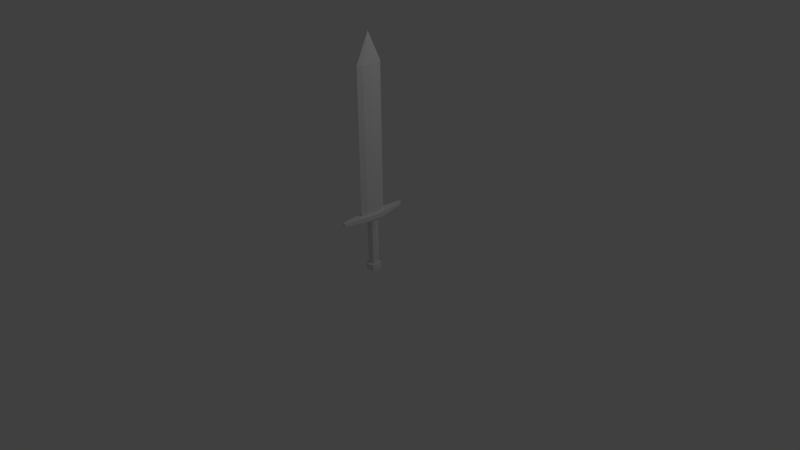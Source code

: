 # Source: sword_template.blend  (saved by Blender 2.66.0; exported with 4.5.12 LTS)
import bpy
from mathutils import Matrix  # noqa: F401  (used for matrix-valued properties, if any)

bpy.ops.wm.read_factory_settings(use_empty=True)
scene = bpy.context.scene
scene.name = 'Scene'

# ---- collections
col_collection_1 = bpy.data.collections.new('Collection 1'); scene.collection.children.link(col_collection_1)

# ---- materials (node trees are filled in below, after node groups)
mat_material = bpy.data.materials.new('Material')
mat_material.alpha_threshold = 0.0
mat_material.use_transparent_shadow = False
mat_material.roughness = 0.5
mat_material.line_color = (0.0, 0.0, 0.0, 1.0)

# ---- material node trees

# ---- world
world_world = bpy.data.worlds.new('World'); scene.world = world_world
world_world.color = (0.05088, 0.05088, 0.05088)
world_world.use_sun_shadow = False
world_world.sun_shadow_jitter_overblur = 0.0
world_world.cycles.sampling_method = 'MANUAL'
world_world.cycles.sample_map_resolution = 256

# ---- cameras
cam_camera = bpy.data.cameras.new('Camera')
cam_camera.clip_end = 100.0
cam_camera.lens = 35.0
cam_camera.sensor_width = 32.0
cam_camera.sensor_height = 18.0
cam_camera.ortho_scale = 7.314
cam_camera.dof.focus_distance = 0.0
cam_camera.dof.aperture_fstop = 128.0

# ---- lights
light_lamp = bpy.data.lights.new('Lamp', 'POINT')
light_lamp.transmission_factor = 0.0
light_lamp.cutoff_distance = 30.0
light_lamp.energy = 100.0
light_lamp.shadow_buffer_clip_start = 1.001
light_lamp.shadow_soft_size = 0.1
light_lamp.shadow_maximum_resolution = 0.006
light_lamp.use_absolute_resolution = True
light_lamp.cycles.use_multiple_importance_sampling = False

# ---- meshes
me_sword = bpy.data.meshes.new('sword')
me_sword.from_pydata([(0.07859, 0.08516, -0.2261), (0.07859, -0.08516, -0.2261), (-0.07859, -0.08516, -0.2261), (-0.07859, 0.08516, -0.2261), (-0.1042, 2.7e-08, -0.2261), (-5.507e-08, -0.1129, -0.2261), (-2.043e-08, 0.1129, -0.2261), (0.1042, 1.979e-09, -0.2261), (0.1258, 0.1363, -0.391), (0.09034, 0.09789, 0.1793), (0.09034, -0.09789, 0.1793), (-0.09034, -0.09789, 0.1793), (-0.09034, 0.09789, 0.1793), (-0.1198, 2.892e-08, 0.1793), (-5.788e-08, -0.1298, 0.1793), (-1.806e-08, 0.1298, 0.1793), (0.1198, 1.597e-10, 0.1793), (0.1245, 0.1245, 1.069), (0.09034, 0.09789, 0.828), (0.09034, -0.09789, 0.828), (-0.09034, -0.09789, 0.828), (-0.09034, 0.09789, 0.828), (-0.1198, 2.892e-08, 0.828), (-5.788e-08, -0.1298, 0.828), (-1.806e-08, 0.1298, 0.828), (0.1198, 1.597e-10, 0.828), (0.1258, 0.1363, -0.2261), (0.1245, -0.1245, 1.069), (-0.09738, -0.1245, 1.069), (-0.09738, 0.1245, 1.069), (-0.1097, 3.341e-08, 1.069), (-7.037e-08, -0.2018, 1.069), (-3.683e-08, 0.2026, 1.069), (0.1334, -3.161e-09, 1.069), (0.04036, -0.9394, 1.123), (0.1258, -0.1363, -0.2261), (-0.1258, -0.1363, -0.2261), (-0.1258, 0.1363, -0.2261), (-0.1668, 3.472e-08, -0.2261), (-6.634e-08, -0.1807, -0.2261), (-1.091e-08, 0.1807, -0.2261), (0.1668, -5.326e-09, -0.2261), (0.1606, 0.2036, 1.069), (0.1258, -0.1363, -0.391), (-0.1258, -0.1363, -0.391), (-0.1258, 0.1363, -0.391), (-0.1668, 3.472e-08, -0.391), (-6.634e-08, -0.1807, -0.391), (-1.091e-08, 0.1807, -0.391), (0.1668, -5.326e-09, -0.391), (-3.166e-08, 1.47e-08, -0.391), (0.1606, -0.2028, 1.069), (-0.1375, -0.2028, 1.069), (-0.1375, 0.2036, 1.069), (-0.1368, 3.76e-08, 1.069), (0.04036, -0.9394, 1.199), (0.1606, -0.2028, 1.199), (0.1599, -7.116e-09, 1.069), (-2.84e-08, 1.525e-08, 1.069), (-0.04036, -0.9394, 1.123), (0.04036, 0.941, 1.123), (0.1606, 0.2036, 1.199), (-0.1375, -0.2028, 1.199), (-0.04036, 0.941, 1.123), (-0.1375, 0.2036, 1.199), (-0.1368, 3.76e-08, 1.199), (0.1599, -7.116e-09, 1.199), (-0.04036, -0.9394, 1.199), (0.04036, 0.941, 1.199), (-0.04036, 0.941, 1.199), (0.06279, 0.2242, 1.201), (0.06279, -0.2243, 1.201), (-0.06279, -0.2243, 1.201), (-0.06279, 0.2242, 1.201), (-0.08328, -7.599e-05, 1.201), (-5.765e-08, -0.3637, 1.201), (-4.073e-08, 0.3649, 1.201), (0.08328, -7.606e-05, 1.201), (0.06279, 0.2242, 5.028), (0.06279, -0.2243, 5.028), (-0.06279, -0.2243, 5.028), (-0.06279, 0.2242, 5.028), (-0.08328, -7.599e-05, 5.028), (-5.765e-08, -0.3637, 5.028), (-4.073e-08, 0.3649, 5.028), (0.08328, -7.606e-05, 5.028), (-4.377e-08, 9.484e-05, 5.785)], [], [(3, 4, 38, 37), (13, 12, 21, 22), (15, 9, 18, 24), (0, 6, 40, 26), (2, 5, 39, 36), (4, 2, 36, 38), (14, 11, 20, 23), (11, 13, 22, 20), (2, 4, 13, 11), (5, 2, 11, 14), (6, 0, 9, 15), (4, 3, 12, 13), (7, 1, 10, 16), (1, 5, 14, 10), (0, 7, 16, 9), (3, 6, 15, 12), (19, 23, 31, 27), (25, 19, 27, 33), (22, 21, 29, 30), (24, 18, 17, 32), (16, 10, 19, 25), (10, 14, 23, 19), (9, 16, 25, 18), (12, 15, 24, 21), (59, 52, 62, 67), (28, 30, 54, 52), (60, 42, 32), (17, 33, 57, 42), (18, 25, 33, 17), (21, 24, 32, 29), (20, 22, 30, 28), (23, 20, 28, 31), (38, 36, 44, 46), (40, 37, 45, 48), (41, 26, 8, 49), (39, 35, 43, 47), (1, 7, 41, 35), (5, 1, 35, 39), (7, 0, 26, 41), (6, 3, 37, 40), (50, 46, 44, 47), (49, 50, 47, 43), (8, 48, 50, 49), (48, 45, 46, 50), (36, 39, 47, 44), (26, 40, 48, 8), (37, 38, 46, 45), (35, 41, 49, 43), (57, 42, 61, 66), (51, 34, 55, 56), (42, 57, 58, 32), (32, 58, 54, 53), (51, 57, 66, 56), (30, 29, 53, 54), (33, 27, 51, 57), (53, 54, 65, 64), (42, 60, 68, 61), (34, 59, 67, 55), (32, 17, 42), (31, 28, 52), (57, 51, 31, 58), (58, 31, 52, 54), (27, 31, 51), (34, 51, 31), (59, 31, 52), (31, 59, 34), (63, 32, 53), (32, 63, 60), (29, 32, 53), (63, 53, 64, 69), (54, 52, 62, 65), (60, 63, 69, 68), (67, 62, 75), (75, 62, 72), (72, 65, 62), (74, 65, 72), (65, 74, 64), (64, 74, 73), (76, 64, 73), (64, 76, 69), (76, 68, 69), (76, 61, 70), (76, 61, 68), (61, 77, 70), (77, 66, 61), (66, 77, 56), (56, 77, 71), (75, 56, 71), (75, 56, 55), (75, 55, 67), (74, 72, 80, 82), (76, 70, 78, 84), (76, 73, 81, 84), (73, 74, 82, 81), (75, 71, 79, 83), (71, 77, 85, 79), (70, 77, 85, 78), (75, 72, 80, 83), (78, 85, 86), (83, 80, 86), (82, 80, 86), (84, 78, 86), (84, 81, 86), (81, 82, 86), (83, 79, 86), (79, 85, 86)])
me_sword.materials.append(mat_material)
me_sword.use_remesh_preserve_volume = False
me_sword.use_remesh_preserve_attributes = False
me_sword.use_mirror_vertex_groups = False
me_sword.update()

# ---- objects
ob_sword = bpy.data.objects.new('sword', me_sword)
ob_lamp = bpy.data.objects.new('Lamp', light_lamp)
ob_camera = bpy.data.objects.new('Camera', cam_camera)

# ---- transforms, parenting, visibility, modifiers, constraints
ob_sword.location = (0.0, 0.0, 0.0)
ob_sword.scale = (0.5, 0.5, 0.5)
ob_sword.lock_rotations_4d = False
ob_sword.empty_display_type = 'ARROWS'
ob_sword.lineart.crease_threshold = 0.0
ob_lamp.location = (4.076, 1.005, 5.904)
ob_lamp.rotation_euler = (0.6503, 0.05522, 1.866)
ob_lamp.lock_rotations_4d = False
ob_lamp.empty_display_type = 'ARROWS'
ob_lamp.color = (0.0, 0.0, 0.0, 0.0)
ob_lamp.lineart.crease_threshold = 0.0
ob_camera.location = (7.481, -6.508, 5.344)
ob_camera.rotation_euler = (1.109, 0.01082, 0.8149)
ob_camera.lock_rotations_4d = False
ob_camera.empty_display_type = 'ARROWS'
ob_camera.color = (0.0, 0.0, 0.0, 0.0)
ob_camera.display_type = 'WIRE'
ob_camera.lineart.crease_threshold = 0.0

# ---- collection membership
col_collection_1.objects.link(ob_sword)
col_collection_1.objects.link(ob_lamp)
col_collection_1.objects.link(ob_camera)

# ---- scene / render settings (as saved in the file)
scene.camera = ob_camera
scene.frame_start = 1; scene.frame_end = 250; scene.frame_set(1)
scene.render.engine = 'BLENDER_EEVEE_NEXT'
scene.render.image_settings.color_mode = 'RGB'
scene.render.image_settings.compression = 90
scene.render.resolution_percentage = 50
scene.render.dither_intensity = 0.0
scene.render.bake_margin = 2
scene.cycles.use_denoising = False
scene.cycles.samples = 10
scene.cycles.sampling_pattern = 'TABULATED_SOBOL'
scene.cycles.light_sampling_threshold = 0.0
scene.cycles.use_adaptive_sampling = False
scene.cycles.use_light_tree = False
scene.cycles.blur_glossy = 0.0
scene.cycles.volume_bounces = 1
scene.cycles.pixel_filter_type = 'GAUSSIAN'
scene.cycles.sample_clamp_indirect = 0.0
scene.view_settings.view_transform = 'Standard'
bpy.context.view_layer.update()
